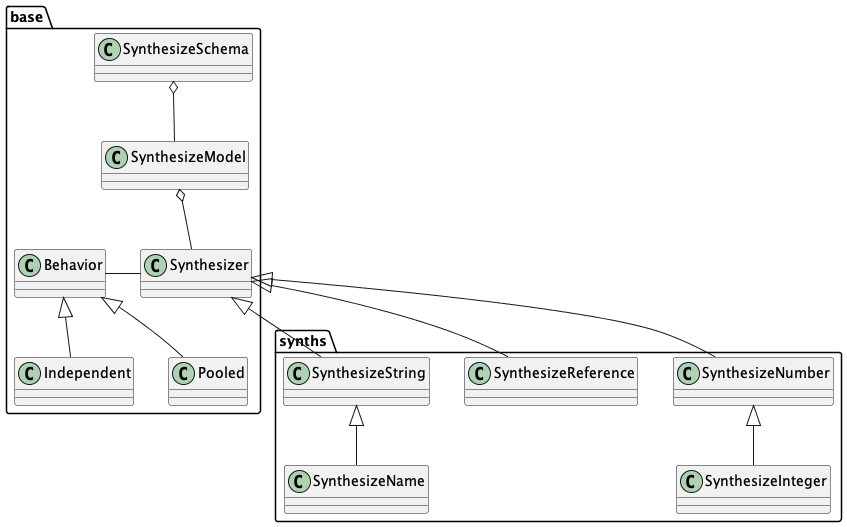

The diagram above was rendered by PlantUML. Its source (embedded in the PNG):
@startuml
package "synths" {
    class SynthesizeString
    class SynthesizeName
    SynthesizeString <|-- SynthesizeName
    class SynthesizeNumber
    class SynthesizeInteger
    SynthesizeNumber <|-- SynthesizeInteger
    class SynthesizeReference
}

package "base" {
    class Synthesizer
    class Behavior
    class Pooled
    class Independent
    class SynthesizeModel
    class SynthesizeSchema

    SynthesizeSchema o-- SynthesizeModel
    SynthesizeModel o-- Synthesizer

    Synthesizer - Behavior
    Behavior <|-- Pooled
    Behavior <|-- Independent
}

synths.SynthesizeString -up-|> base.Synthesizer
synths.SynthesizeNumber -up-|> base.Synthesizer
synths.SynthesizeReference -up-|> base.Synthesizer
@enduml